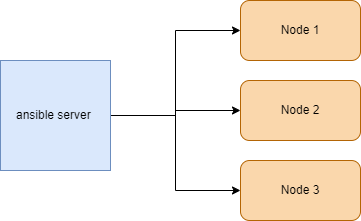

The diagram above was exported from draw.io. Its source (the exported page's mxGraphModel, read from the mxfile embedded in the PNG):
<mxGraphModel dx="1050" dy="617" grid="1" gridSize="10" guides="1" tooltips="1" connect="1" arrows="1" fold="1" page="1" pageScale="1" pageWidth="850" pageHeight="1100" math="0" shadow="0">
  <root>
    <mxCell id="0" />
    <mxCell id="1" parent="0" />
    <mxCell id="a1lcrTZLYmqOZbk7MYi4-5" style="edgeStyle=orthogonalEdgeStyle;rounded=0;orthogonalLoop=1;jettySize=auto;html=1;" parent="1" source="a1lcrTZLYmqOZbk7MYi4-1" target="a1lcrTZLYmqOZbk7MYi4-4" edge="1">
      <mxGeometry relative="1" as="geometry" />
    </mxCell>
    <mxCell id="a1lcrTZLYmqOZbk7MYi4-7" style="edgeStyle=orthogonalEdgeStyle;rounded=0;orthogonalLoop=1;jettySize=auto;html=1;" parent="1" source="a1lcrTZLYmqOZbk7MYi4-1" target="a1lcrTZLYmqOZbk7MYi4-2" edge="1">
      <mxGeometry relative="1" as="geometry" />
    </mxCell>
    <mxCell id="a1lcrTZLYmqOZbk7MYi4-9" style="edgeStyle=orthogonalEdgeStyle;rounded=0;orthogonalLoop=1;jettySize=auto;html=1;" parent="1" source="a1lcrTZLYmqOZbk7MYi4-1" target="a1lcrTZLYmqOZbk7MYi4-3" edge="1">
      <mxGeometry relative="1" as="geometry" />
    </mxCell>
    <mxCell id="a1lcrTZLYmqOZbk7MYi4-1" value="ansible server&amp;nbsp;" style="whiteSpace=wrap;html=1;aspect=fixed;fillColor=#dae8fc;strokeColor=#6c8ebf;" parent="1" vertex="1">
      <mxGeometry x="110" y="240" width="110" height="110" as="geometry" />
    </mxCell>
    <mxCell id="a1lcrTZLYmqOZbk7MYi4-2" value="Node 2" style="rounded=1;whiteSpace=wrap;html=1;fillColor=#fad7ac;strokeColor=#b46504;" parent="1" vertex="1">
      <mxGeometry x="350" y="260" width="120" height="60" as="geometry" />
    </mxCell>
    <mxCell id="a1lcrTZLYmqOZbk7MYi4-3" value="Node 3" style="rounded=1;whiteSpace=wrap;html=1;fillColor=#fad7ac;strokeColor=#b46504;" parent="1" vertex="1">
      <mxGeometry x="350" y="340" width="120" height="60" as="geometry" />
    </mxCell>
    <mxCell id="a1lcrTZLYmqOZbk7MYi4-4" value="Node 1" style="rounded=1;whiteSpace=wrap;html=1;fillColor=#fad7ac;strokeColor=#b46504;" parent="1" vertex="1">
      <mxGeometry x="350" y="180" width="120" height="60" as="geometry" />
    </mxCell>
  </root>
</mxGraphModel>